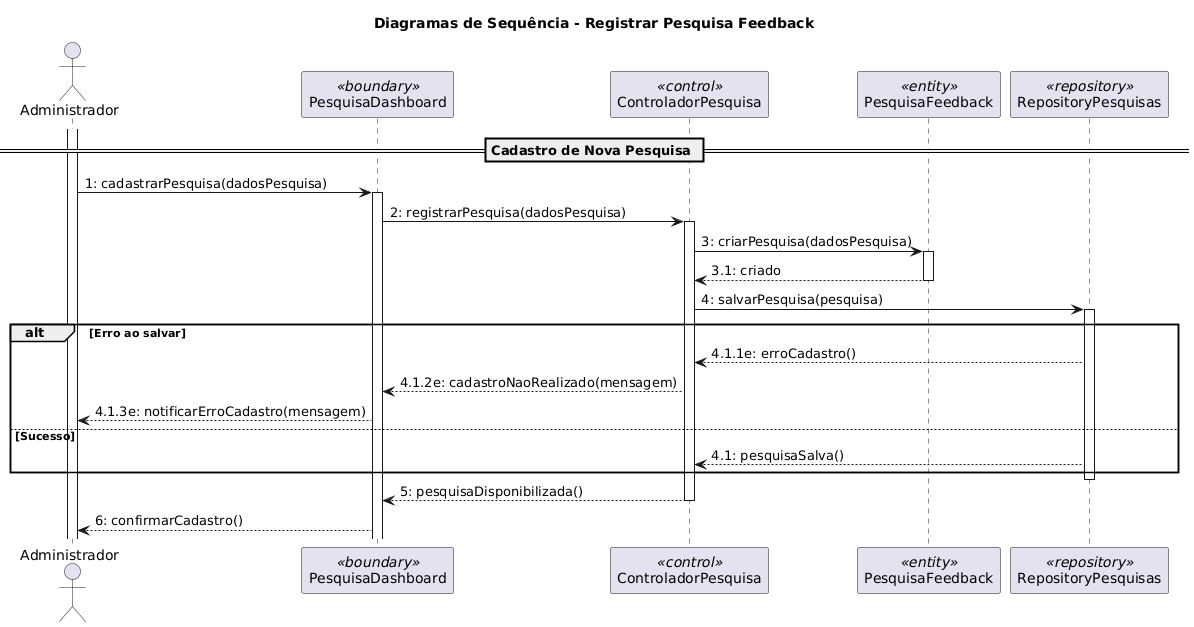

The diagram above was rendered by PlantUML. Its source (embedded in the PNG):
@startuml
title Diagramas de Sequência - Registrar Pesquisa Feedback

actor "Administrador" as admin
participant "PesquisaDashboard" as dashboard <<boundary>>
participant "ControladorPesquisa" as ctrl <<control>>
participant "PesquisaFeedback" as pesquisa <<entity>>
participant "RepositoryPesquisas" as bd <<repository>>

activate admin

' ==========================================================
'                CASO DE USO: REGISTRAR PESQUISA FEEDBACK
' ==========================================================

== Cadastro de Nova Pesquisa ==
admin -> dashboard : 1: cadastrarPesquisa(dadosPesquisa)
activate dashboard

dashboard -> ctrl : 2: registrarPesquisa(dadosPesquisa)
activate ctrl

ctrl -> pesquisa : 3: criarPesquisa(dadosPesquisa)
activate pesquisa
pesquisa --> ctrl : 3.1: criado
deactivate pesquisa

ctrl -> bd : 4: salvarPesquisa(pesquisa)
activate bd
alt Erro ao salvar
    bd --> ctrl : 4.1.1e: erroCadastro()
    ctrl --> dashboard : 4.1.2e: cadastroNaoRealizado(mensagem)
    dashboard --> admin : 4.1.3e: notificarErroCadastro(mensagem)
else Sucesso
    bd --> ctrl : 4.1: pesquisaSalva()
end
deactivate bd

ctrl --> dashboard : 5: pesquisaDisponibilizada()
deactivate ctrl

dashboard --> admin : 6: confirmarCadastro()
@enduml